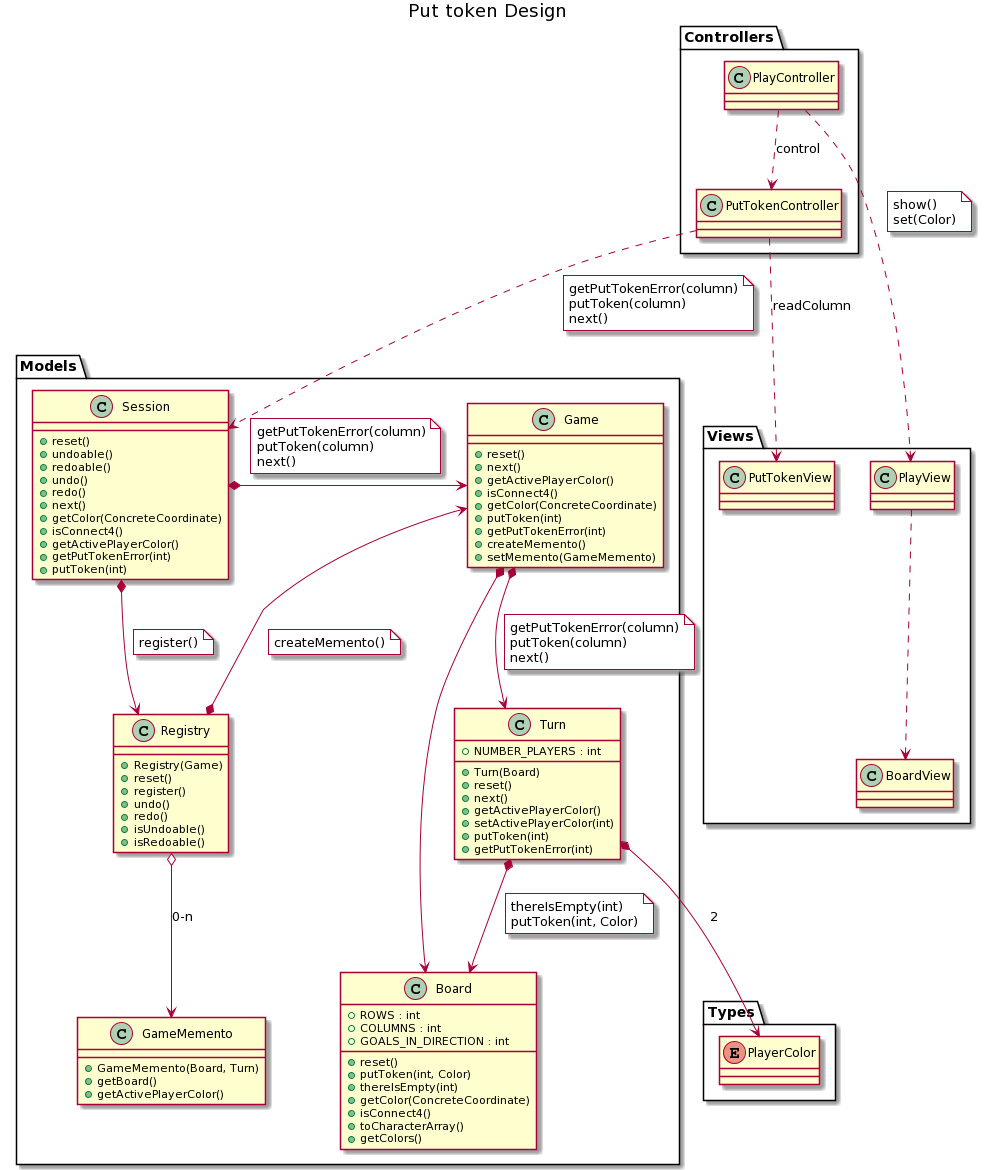

The diagram above was rendered by PlantUML. Its source (embedded in the PNG):
@startuml
title "Put token Design"

package Controllers {
	class PlayController
	class PutTokenController
}
package Views{
	class PlayView
	class PutTokenView
	class BoardView
}

package Types{
	enum PlayerColor
}

package Models{
	class Game{
		+ reset()
		+ next()
		+ getActivePlayerColor()
		+ isConnect4()
		+ getColor(ConcreteCoordinate)
		+ putToken(int)
		+ getPutTokenError(int)
		+ createMemento()
		+ setMemento(GameMemento)
	}
	
	class Session{
		+ reset()
		+ undoable()
		+ redoable()
		+ undo()
		+ redo()
		+ next()
		+ getColor(ConcreteCoordinate)
		+ isConnect4()
		+ getActivePlayerColor()
		+ getPutTokenError(int)
		+ putToken(int)	
	}
	
	class Registry{
		+ Registry(Game)
		+ reset()
		+ register()
		+ undo()
		+ redo()
		+ isUndoable()
		+ isRedoable()
	}
	
	class GameMemento{
		+ GameMemento(Board, Turn)
		+ getBoard()
		+ getActivePlayerColor()
	}
	
	class Board{
		+ ROWS : int
		+ COLUMNS : int
		+ GOALS_IN_DIRECTION : int
		+ reset()
		+  putToken(int, Color)
		+ thereIsEmpty(int)
		+ getColor(ConcreteCoordinate)
		+ isConnect4()
		+ toCharacterArray()
		+ getColors()
	}

	class Turn{
		+ NUMBER_PLAYERS : int
		+ Turn(Board)
		+ reset()
		+ next()
		+ getActivePlayerColor()
		+ setActivePlayerColor(int)
		+ putToken(int)
		+ getPutTokenError(int)
	}
	
	Session *-left-> Game
	note on link #white
		getPutTokenError(column)
		putToken(column)
		next()
	end note

	Session *--> Registry
	note on link #white
		register()
	end note
	Registry *--> Game
	note on link #white
		createMemento()
	end note
	Registry o--> GameMemento : 0-n
	
	Game *--> Board
	Game *--> Turn
		note on link #white
		getPutTokenError(column)
		putToken(column)
		next()
	end note
	Turn *--> Board
	note on link #white
		thereIsEmpty(int)
		putToken(int, Color)
	end note
	Turn *--> PlayerColor :2

	
}

PlayController ..> PutTokenController : control
PlayController ..> PlayView
note on link #white
	show()
	set(Color)
end note
PlayView ..> BoardView
PutTokenController ..> PutTokenView : readColumn

PutTokenController ..> Session
note on link #white
	getPutTokenError(column)
	putToken(column)
	next()
end note
@enduml